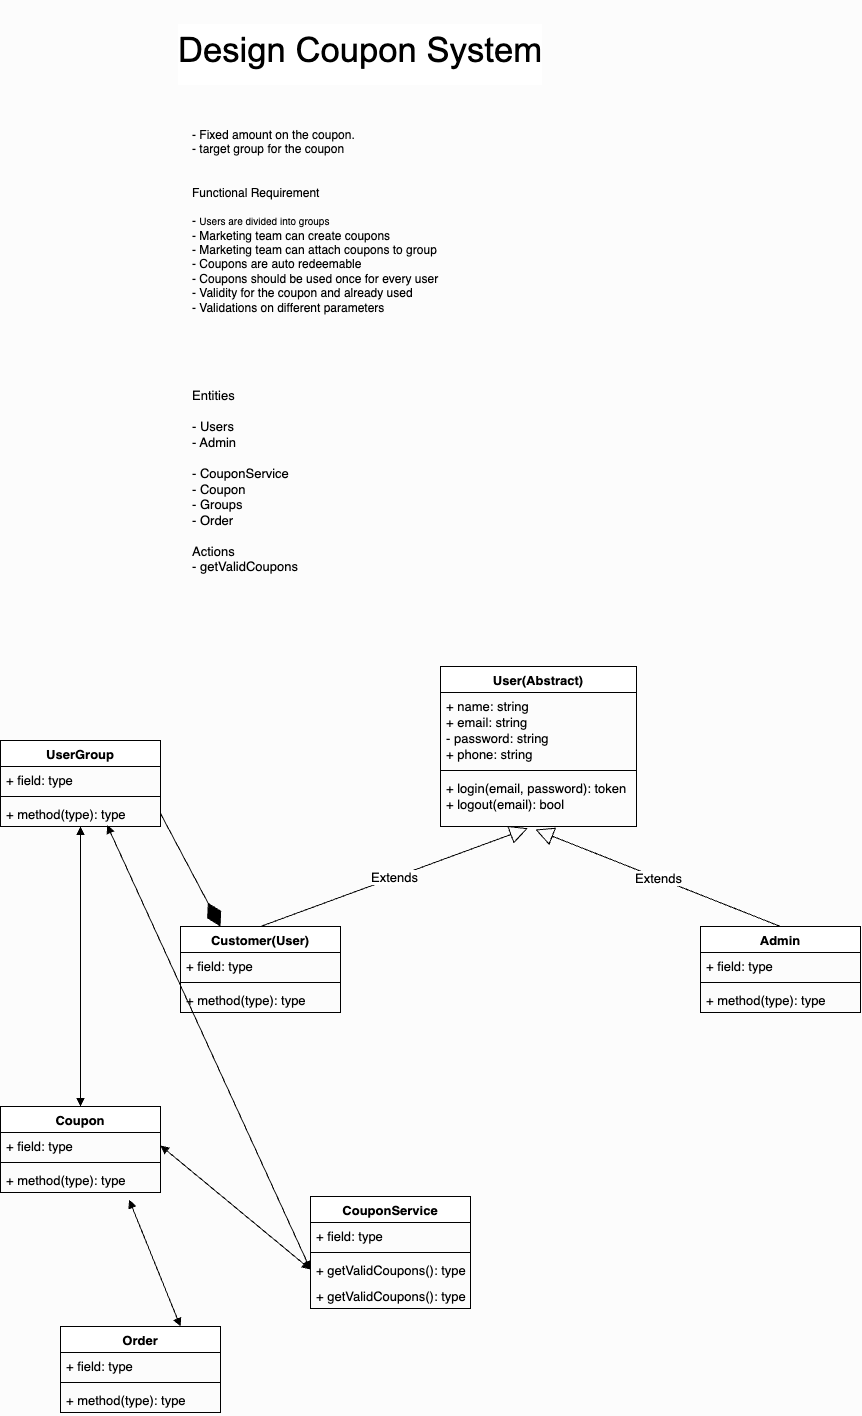

The diagram above was exported from draw.io. Its source (the exported page's mxGraphModel, read from the mxfile embedded in the PNG):
<mxGraphModel dx="2538" dy="1491" grid="0" gridSize="10" guides="1" tooltips="1" connect="1" arrows="1" fold="1" page="0" pageScale="1" pageWidth="827" pageHeight="1169" background="#fcfcfc" math="0" shadow="0">
  <root>
    <mxCell id="0" />
    <mxCell id="1" parent="0" />
    <mxCell id="2" value="&lt;span id=&quot;docs-internal-guid-19b21271-7fff-724d-07ce-d3293ebed931&quot;&gt;&lt;p style=&quot;line-height: 1.5; background-color: rgb(255, 255, 255); margin-top: 18pt; margin-bottom: 12pt; padding: 0pt 0pt 6.9pt;&quot; dir=&quot;ltr&quot;&gt;&lt;span style=&quot;font-size: 26pt; font-family: Arial, sans-serif; color: rgb(0, 0, 0); background-color: transparent; font-variant-numeric: normal; font-variant-east-asian: normal; font-variant-alternates: normal; font-variant-position: normal; vertical-align: baseline;&quot;&gt;Design Coupon System&lt;/span&gt;&lt;/p&gt;&lt;div&gt;&lt;span style=&quot;font-size: 26pt; font-family: Arial, sans-serif; color: rgb(0, 0, 0); background-color: transparent; font-variant-numeric: normal; font-variant-east-asian: normal; font-variant-alternates: normal; font-variant-position: normal; vertical-align: baseline;&quot;&gt;&lt;br&gt;&lt;/span&gt;&lt;/div&gt;&lt;/span&gt;" style="text;html=1;strokeColor=none;fillColor=none;align=center;verticalAlign=middle;whiteSpace=wrap;rounded=0;" parent="1" vertex="1">
      <mxGeometry x="-260" y="20" width="520" height="30" as="geometry" />
    </mxCell>
    <mxCell id="3" value="- Fixed amount on the coupon.&lt;br&gt;- target group for the coupon&lt;br&gt;&lt;br&gt;&lt;br&gt;Functional Requirement&lt;br&gt;&lt;br&gt;- &lt;font size=&quot;1&quot;&gt;Users are divided into groups&lt;br&gt;&lt;/font&gt;- Marketing team can create coupons&lt;br&gt;- Marketing team can attach coupons to group&lt;br&gt;- Coupons are auto redeemable&lt;br&gt;- Coupons should be used once for every user&lt;br&gt;- Validity for the coupon and already used&lt;br&gt;- Validations on different parameters" style="text;html=1;strokeColor=none;fillColor=none;align=left;verticalAlign=middle;whiteSpace=wrap;rounded=0;" parent="1" vertex="1">
      <mxGeometry x="-170" y="90" width="470" height="190" as="geometry" />
    </mxCell>
    <mxCell id="4" value="Entities&lt;br&gt;&lt;br&gt;- Users&lt;br&gt;- Admin&lt;br&gt;&lt;br&gt;- CouponService&lt;br&gt;- Coupon&lt;br&gt;- Groups&lt;br&gt;- Order&lt;br&gt;&lt;br&gt;Actions&lt;br&gt;- getValidCoupons" style="text;html=1;strokeColor=none;fillColor=none;align=left;verticalAlign=middle;whiteSpace=wrap;rounded=0;fontSize=13;" parent="1" vertex="1">
      <mxGeometry x="-170" y="340" width="330" height="210" as="geometry" />
    </mxCell>
    <mxCell id="5" value="User(Abstract)" style="swimlane;fontStyle=1;align=center;verticalAlign=top;childLayout=stackLayout;horizontal=1;startSize=26;horizontalStack=0;resizeParent=1;resizeParentMax=0;resizeLast=0;collapsible=1;marginBottom=0;fontSize=13;" parent="1" vertex="1">
      <mxGeometry x="80" y="630" width="196" height="160" as="geometry" />
    </mxCell>
    <mxCell id="6" value="+ name: string&#10;+ email: string&#10;-  password: string&#10;+ phone: string" style="text;strokeColor=none;fillColor=none;align=left;verticalAlign=top;spacingLeft=4;spacingRight=4;overflow=hidden;rotatable=0;points=[[0,0.5],[1,0.5]];portConstraint=eastwest;fontSize=13;" parent="5" vertex="1">
      <mxGeometry y="26" width="196" height="74" as="geometry" />
    </mxCell>
    <mxCell id="7" value="" style="line;strokeWidth=1;fillColor=none;align=left;verticalAlign=middle;spacingTop=-1;spacingLeft=3;spacingRight=3;rotatable=0;labelPosition=right;points=[];portConstraint=eastwest;strokeColor=inherit;fontSize=13;" parent="5" vertex="1">
      <mxGeometry y="100" width="196" height="8" as="geometry" />
    </mxCell>
    <mxCell id="8" value="+ login(email, password): token&#10;+ logout(email): bool" style="text;strokeColor=none;fillColor=none;align=left;verticalAlign=top;spacingLeft=4;spacingRight=4;overflow=hidden;rotatable=0;points=[[0,0.5],[1,0.5]];portConstraint=eastwest;fontSize=13;" parent="5" vertex="1">
      <mxGeometry y="108" width="196" height="52" as="geometry" />
    </mxCell>
    <mxCell id="9" value="Customer(User)" style="swimlane;fontStyle=1;align=center;verticalAlign=top;childLayout=stackLayout;horizontal=1;startSize=26;horizontalStack=0;resizeParent=1;resizeParentMax=0;resizeLast=0;collapsible=1;marginBottom=0;fontSize=13;" parent="1" vertex="1">
      <mxGeometry x="-180" y="890" width="160" height="86" as="geometry" />
    </mxCell>
    <mxCell id="10" value="+ field: type" style="text;strokeColor=none;fillColor=none;align=left;verticalAlign=top;spacingLeft=4;spacingRight=4;overflow=hidden;rotatable=0;points=[[0,0.5],[1,0.5]];portConstraint=eastwest;fontSize=13;" parent="9" vertex="1">
      <mxGeometry y="26" width="160" height="26" as="geometry" />
    </mxCell>
    <mxCell id="11" value="" style="line;strokeWidth=1;fillColor=none;align=left;verticalAlign=middle;spacingTop=-1;spacingLeft=3;spacingRight=3;rotatable=0;labelPosition=right;points=[];portConstraint=eastwest;strokeColor=inherit;fontSize=13;" parent="9" vertex="1">
      <mxGeometry y="52" width="160" height="8" as="geometry" />
    </mxCell>
    <mxCell id="12" value="+ method(type): type" style="text;strokeColor=none;fillColor=none;align=left;verticalAlign=top;spacingLeft=4;spacingRight=4;overflow=hidden;rotatable=0;points=[[0,0.5],[1,0.5]];portConstraint=eastwest;fontSize=13;" parent="9" vertex="1">
      <mxGeometry y="60" width="160" height="26" as="geometry" />
    </mxCell>
    <mxCell id="13" value="Admin" style="swimlane;fontStyle=1;align=center;verticalAlign=top;childLayout=stackLayout;horizontal=1;startSize=26;horizontalStack=0;resizeParent=1;resizeParentMax=0;resizeLast=0;collapsible=1;marginBottom=0;fontSize=13;" parent="1" vertex="1">
      <mxGeometry x="340" y="890" width="160" height="86" as="geometry" />
    </mxCell>
    <mxCell id="14" value="+ field: type" style="text;strokeColor=none;fillColor=none;align=left;verticalAlign=top;spacingLeft=4;spacingRight=4;overflow=hidden;rotatable=0;points=[[0,0.5],[1,0.5]];portConstraint=eastwest;fontSize=13;" parent="13" vertex="1">
      <mxGeometry y="26" width="160" height="26" as="geometry" />
    </mxCell>
    <mxCell id="15" value="" style="line;strokeWidth=1;fillColor=none;align=left;verticalAlign=middle;spacingTop=-1;spacingLeft=3;spacingRight=3;rotatable=0;labelPosition=right;points=[];portConstraint=eastwest;strokeColor=inherit;fontSize=13;" parent="13" vertex="1">
      <mxGeometry y="52" width="160" height="8" as="geometry" />
    </mxCell>
    <mxCell id="16" value="+ method(type): type" style="text;strokeColor=none;fillColor=none;align=left;verticalAlign=top;spacingLeft=4;spacingRight=4;overflow=hidden;rotatable=0;points=[[0,0.5],[1,0.5]];portConstraint=eastwest;fontSize=13;" parent="13" vertex="1">
      <mxGeometry y="60" width="160" height="26" as="geometry" />
    </mxCell>
    <mxCell id="17" value="Extends" style="endArrow=block;endSize=16;endFill=0;html=1;fontSize=13;exitX=0.5;exitY=0;exitDx=0;exitDy=0;entryX=0.446;entryY=1.034;entryDx=0;entryDy=0;entryPerimeter=0;" parent="1" source="9" target="8" edge="1">
      <mxGeometry width="160" relative="1" as="geometry">
        <mxPoint x="10" y="820" as="sourcePoint" />
        <mxPoint x="170" y="820" as="targetPoint" />
      </mxGeometry>
    </mxCell>
    <mxCell id="19" value="Extends" style="endArrow=block;endSize=16;endFill=0;html=1;fontSize=13;exitX=0.5;exitY=0;exitDx=0;exitDy=0;entryX=0.484;entryY=1.058;entryDx=0;entryDy=0;entryPerimeter=0;" parent="1" source="13" target="8" edge="1">
      <mxGeometry width="160" relative="1" as="geometry">
        <mxPoint x="10" y="820" as="sourcePoint" />
        <mxPoint x="170" y="820" as="targetPoint" />
      </mxGeometry>
    </mxCell>
    <mxCell id="20" value="Coupon" style="swimlane;fontStyle=1;align=center;verticalAlign=top;childLayout=stackLayout;horizontal=1;startSize=26;horizontalStack=0;resizeParent=1;resizeParentMax=0;resizeLast=0;collapsible=1;marginBottom=0;fontSize=13;" parent="1" vertex="1">
      <mxGeometry x="-360" y="1070" width="160" height="86" as="geometry" />
    </mxCell>
    <mxCell id="21" value="+ field: type" style="text;strokeColor=none;fillColor=none;align=left;verticalAlign=top;spacingLeft=4;spacingRight=4;overflow=hidden;rotatable=0;points=[[0,0.5],[1,0.5]];portConstraint=eastwest;fontSize=13;" parent="20" vertex="1">
      <mxGeometry y="26" width="160" height="26" as="geometry" />
    </mxCell>
    <mxCell id="22" value="" style="line;strokeWidth=1;fillColor=none;align=left;verticalAlign=middle;spacingTop=-1;spacingLeft=3;spacingRight=3;rotatable=0;labelPosition=right;points=[];portConstraint=eastwest;strokeColor=inherit;fontSize=13;" parent="20" vertex="1">
      <mxGeometry y="52" width="160" height="8" as="geometry" />
    </mxCell>
    <mxCell id="23" value="+ method(type): type" style="text;strokeColor=none;fillColor=none;align=left;verticalAlign=top;spacingLeft=4;spacingRight=4;overflow=hidden;rotatable=0;points=[[0,0.5],[1,0.5]];portConstraint=eastwest;fontSize=13;" parent="20" vertex="1">
      <mxGeometry y="60" width="160" height="26" as="geometry" />
    </mxCell>
    <mxCell id="24" value="UserGroup" style="swimlane;fontStyle=1;align=center;verticalAlign=top;childLayout=stackLayout;horizontal=1;startSize=26;horizontalStack=0;resizeParent=1;resizeParentMax=0;resizeLast=0;collapsible=1;marginBottom=0;fontSize=13;" parent="1" vertex="1">
      <mxGeometry x="-360" y="704" width="160" height="86" as="geometry" />
    </mxCell>
    <mxCell id="25" value="+ field: type" style="text;strokeColor=none;fillColor=none;align=left;verticalAlign=top;spacingLeft=4;spacingRight=4;overflow=hidden;rotatable=0;points=[[0,0.5],[1,0.5]];portConstraint=eastwest;fontSize=13;" parent="24" vertex="1">
      <mxGeometry y="26" width="160" height="26" as="geometry" />
    </mxCell>
    <mxCell id="26" value="" style="line;strokeWidth=1;fillColor=none;align=left;verticalAlign=middle;spacingTop=-1;spacingLeft=3;spacingRight=3;rotatable=0;labelPosition=right;points=[];portConstraint=eastwest;strokeColor=inherit;fontSize=13;" parent="24" vertex="1">
      <mxGeometry y="52" width="160" height="8" as="geometry" />
    </mxCell>
    <mxCell id="27" value="+ method(type): type" style="text;strokeColor=none;fillColor=none;align=left;verticalAlign=top;spacingLeft=4;spacingRight=4;overflow=hidden;rotatable=0;points=[[0,0.5],[1,0.5]];portConstraint=eastwest;fontSize=13;" parent="24" vertex="1">
      <mxGeometry y="60" width="160" height="26" as="geometry" />
    </mxCell>
    <mxCell id="28" value="" style="endArrow=diamondThin;endFill=1;endSize=24;html=1;fontSize=13;exitX=1;exitY=0.5;exitDx=0;exitDy=0;entryX=0.25;entryY=0;entryDx=0;entryDy=0;" parent="1" source="27" target="9" edge="1">
      <mxGeometry width="160" relative="1" as="geometry">
        <mxPoint x="10" y="790" as="sourcePoint" />
        <mxPoint x="170" y="790" as="targetPoint" />
      </mxGeometry>
    </mxCell>
    <mxCell id="29" value="" style="endArrow=block;startArrow=block;endFill=1;startFill=1;html=1;fontSize=13;exitX=0.5;exitY=0;exitDx=0;exitDy=0;" parent="1" source="20" target="27" edge="1">
      <mxGeometry width="160" relative="1" as="geometry">
        <mxPoint x="10" y="920" as="sourcePoint" />
        <mxPoint x="170" y="920" as="targetPoint" />
      </mxGeometry>
    </mxCell>
    <mxCell id="30" value="Order" style="swimlane;fontStyle=1;align=center;verticalAlign=top;childLayout=stackLayout;horizontal=1;startSize=26;horizontalStack=0;resizeParent=1;resizeParentMax=0;resizeLast=0;collapsible=1;marginBottom=0;fontSize=13;" parent="1" vertex="1">
      <mxGeometry x="-300" y="1290" width="160" height="86" as="geometry" />
    </mxCell>
    <mxCell id="31" value="+ field: type" style="text;strokeColor=none;fillColor=none;align=left;verticalAlign=top;spacingLeft=4;spacingRight=4;overflow=hidden;rotatable=0;points=[[0,0.5],[1,0.5]];portConstraint=eastwest;fontSize=13;" parent="30" vertex="1">
      <mxGeometry y="26" width="160" height="26" as="geometry" />
    </mxCell>
    <mxCell id="32" value="" style="line;strokeWidth=1;fillColor=none;align=left;verticalAlign=middle;spacingTop=-1;spacingLeft=3;spacingRight=3;rotatable=0;labelPosition=right;points=[];portConstraint=eastwest;strokeColor=inherit;fontSize=13;" parent="30" vertex="1">
      <mxGeometry y="52" width="160" height="8" as="geometry" />
    </mxCell>
    <mxCell id="33" value="+ method(type): type" style="text;strokeColor=none;fillColor=none;align=left;verticalAlign=top;spacingLeft=4;spacingRight=4;overflow=hidden;rotatable=0;points=[[0,0.5],[1,0.5]];portConstraint=eastwest;fontSize=13;" parent="30" vertex="1">
      <mxGeometry y="60" width="160" height="26" as="geometry" />
    </mxCell>
    <mxCell id="34" value="" style="endArrow=block;startArrow=block;endFill=1;startFill=1;html=1;fontSize=13;exitX=0.75;exitY=0;exitDx=0;exitDy=0;entryX=0.804;entryY=1.281;entryDx=0;entryDy=0;entryPerimeter=0;" parent="1" source="30" target="23" edge="1">
      <mxGeometry width="160" relative="1" as="geometry">
        <mxPoint x="30" y="1130" as="sourcePoint" />
        <mxPoint x="190" y="1130" as="targetPoint" />
      </mxGeometry>
    </mxCell>
    <mxCell id="35" value="CouponService" style="swimlane;fontStyle=1;align=center;verticalAlign=top;childLayout=stackLayout;horizontal=1;startSize=26;horizontalStack=0;resizeParent=1;resizeParentMax=0;resizeLast=0;collapsible=1;marginBottom=0;fontSize=13;" parent="1" vertex="1">
      <mxGeometry x="-50" y="1160" width="160" height="112" as="geometry" />
    </mxCell>
    <mxCell id="36" value="+ field: type" style="text;strokeColor=none;fillColor=none;align=left;verticalAlign=top;spacingLeft=4;spacingRight=4;overflow=hidden;rotatable=0;points=[[0,0.5],[1,0.5]];portConstraint=eastwest;fontSize=13;" parent="35" vertex="1">
      <mxGeometry y="26" width="160" height="26" as="geometry" />
    </mxCell>
    <mxCell id="37" value="" style="line;strokeWidth=1;fillColor=none;align=left;verticalAlign=middle;spacingTop=-1;spacingLeft=3;spacingRight=3;rotatable=0;labelPosition=right;points=[];portConstraint=eastwest;strokeColor=inherit;fontSize=13;" parent="35" vertex="1">
      <mxGeometry y="52" width="160" height="8" as="geometry" />
    </mxCell>
    <mxCell id="38" value="+ getValidCoupons(): type" style="text;strokeColor=none;fillColor=none;align=left;verticalAlign=top;spacingLeft=4;spacingRight=4;overflow=hidden;rotatable=0;points=[[0,0.5],[1,0.5]];portConstraint=eastwest;fontSize=13;" parent="35" vertex="1">
      <mxGeometry y="60" width="160" height="26" as="geometry" />
    </mxCell>
    <mxCell id="39" value="+ getValidCoupons(): type" style="text;strokeColor=none;fillColor=none;align=left;verticalAlign=top;spacingLeft=4;spacingRight=4;overflow=hidden;rotatable=0;points=[[0,0.5],[1,0.5]];portConstraint=eastwest;fontSize=13;" parent="35" vertex="1">
      <mxGeometry y="86" width="160" height="26" as="geometry" />
    </mxCell>
    <mxCell id="40" value="" style="endArrow=block;startArrow=block;endFill=1;startFill=1;html=1;fontSize=13;exitX=0.666;exitY=0.944;exitDx=0;exitDy=0;exitPerimeter=0;entryX=0;entryY=0.5;entryDx=0;entryDy=0;" parent="1" source="27" target="38" edge="1">
      <mxGeometry width="160" relative="1" as="geometry">
        <mxPoint x="30" y="1070" as="sourcePoint" />
        <mxPoint x="190" y="1070" as="targetPoint" />
      </mxGeometry>
    </mxCell>
    <mxCell id="41" value="" style="endArrow=block;startArrow=block;endFill=1;startFill=1;html=1;fontSize=13;exitX=1;exitY=0.5;exitDx=0;exitDy=0;entryX=0;entryY=0.5;entryDx=0;entryDy=0;" parent="1" source="21" target="38" edge="1">
      <mxGeometry width="160" relative="1" as="geometry">
        <mxPoint x="30" y="1070" as="sourcePoint" />
        <mxPoint x="190" y="1070" as="targetPoint" />
      </mxGeometry>
    </mxCell>
  </root>
</mxGraphModel>